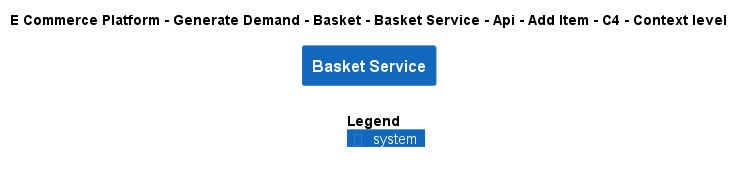

The diagram above was rendered by PlantUML. Its source (embedded in the PNG):
@startuml
!include ..\..\..\..\..\..\..\..\..\.c4s\C4_Context.puml

AddElementTag("c4interflow:lifecycle:new", $bgColor=green, $fontColor=#ffffff, $borderColor=green, $shadowing="False")
AddElementTag("c4interflow:lifecycle:changed", $bgColor=orange, $fontColor=#ffffff, $borderColor=orange, $shadowing="False")
AddElementTag("c4interflow:lifecycle:removed", $bgColor=red, $fontColor=#ffffff, $borderColor=red, $shadowing="False")

AddRelTag("c4interflow:lifecycle:new", $textColor=green, $lineColor=green)
AddRelTag("c4interflow:lifecycle:changed", $textColor=orange, $lineColor=orange)
AddRelTag("c4interflow:lifecycle:removed", $textColor=red, $lineColor=red)

SHOW_PERSON_PORTRAIT()
LAYOUT_TOP_DOWN()

skinparam linetype polyline

title E Commerce Platform - Generate Demand - Basket - Basket Service - Api - Add Item - C4 - Context level

System(ECommercePlatform.GenerateDemand.Basket.SoftwareSystems.BasketService, "Basket Service", "")



SHOW_LEGEND()
@enduml